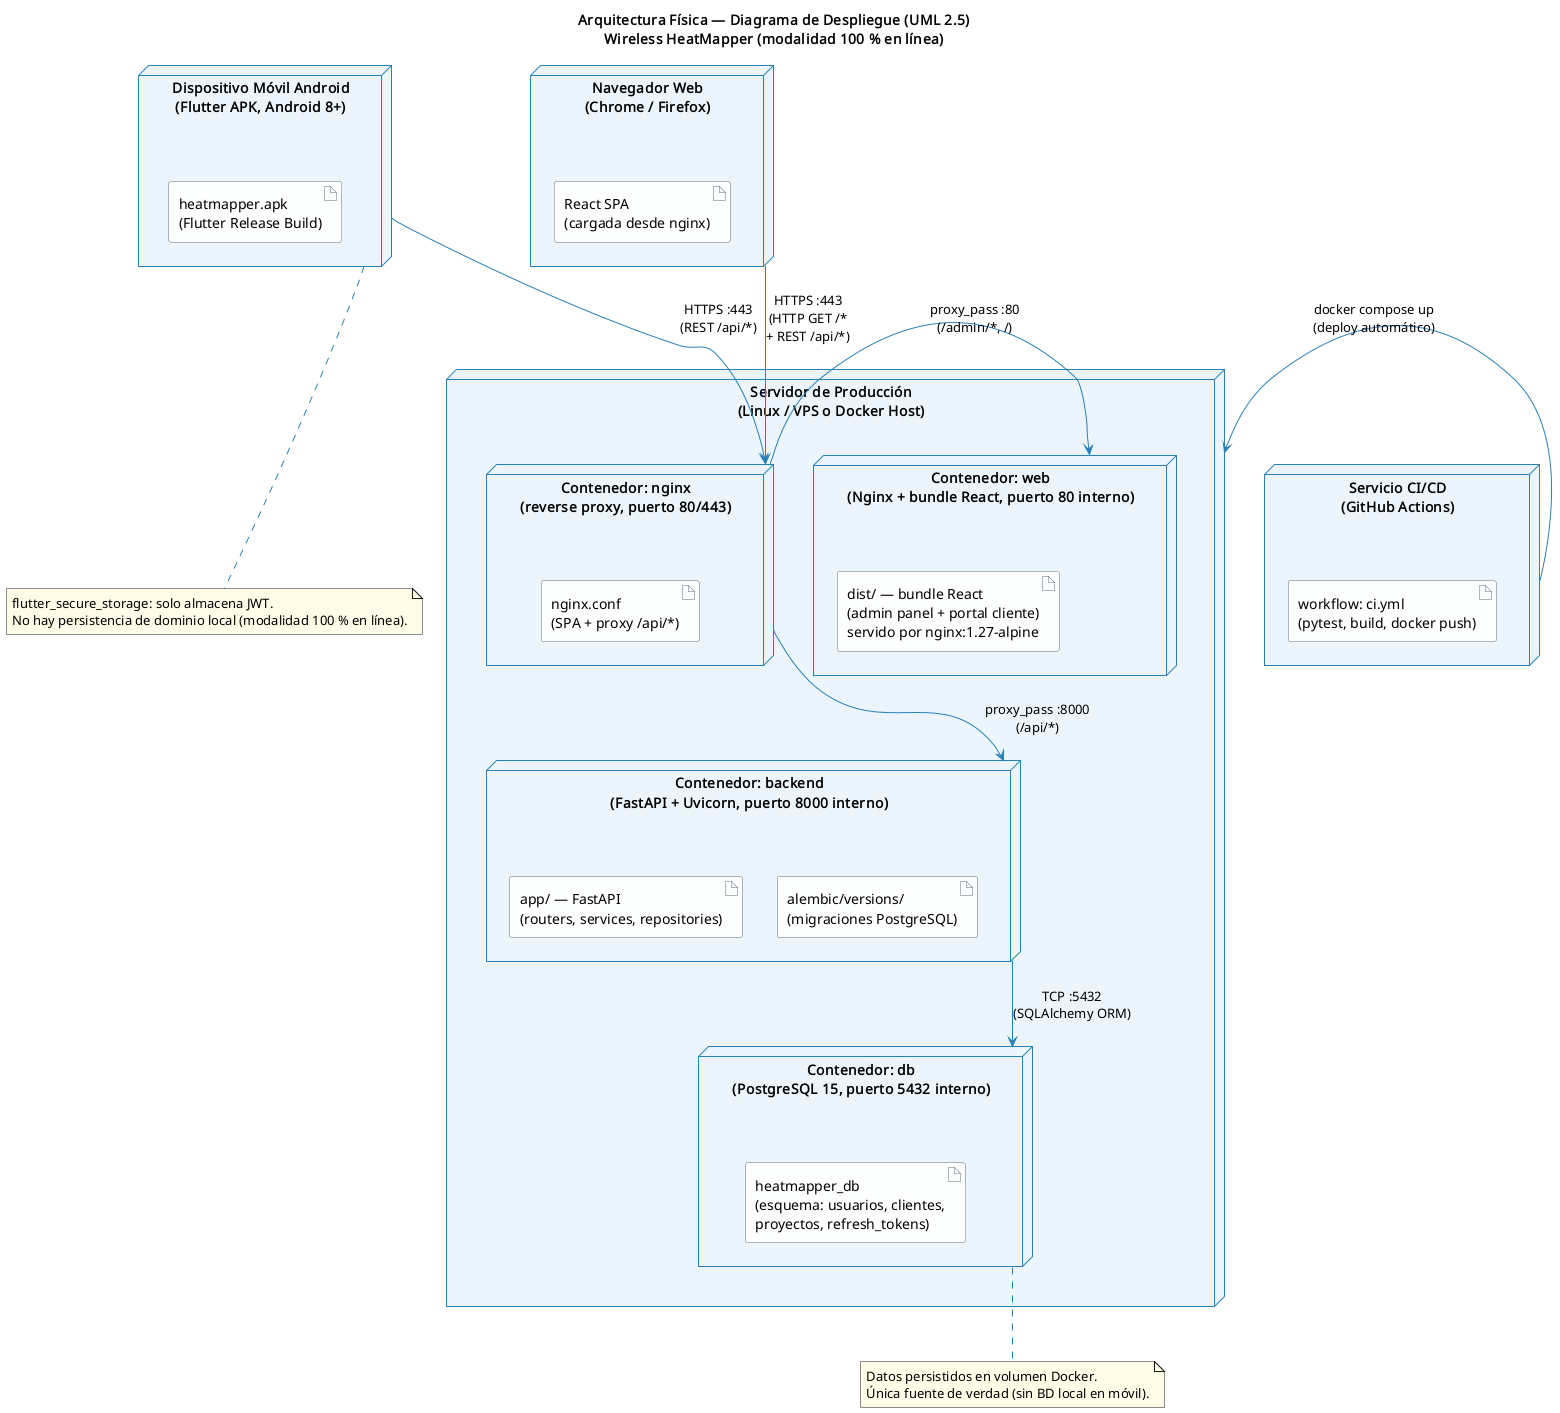

The diagram above was rendered by PlantUML. Its source (embedded in the PNG):
@startuml
title Arquitectura Física — Diagrama de Despliegue (UML 2.5)\nWireless HeatMapper (modalidad 100 % en línea)
skinparam nodeBackgroundColor #EBF5FB
skinparam nodeBorderColor #2980B9
skinparam artifactBackgroundColor #FDFEFE
skinparam artifactBorderColor #5D6D7E
skinparam componentBackgroundColor #FDFEFE
skinparam componentBorderColor #5D6D7E
skinparam arrowColor #2980B9
skinparam noteBackgroundColor #FFFDE7

node "Servidor de Producción\n(Linux / VPS o Docker Host)" as HOST {

  node "Contenedor: nginx\n(reverse proxy, puerto 80/443)" as CTR_NGINX {
    artifact "nginx.conf\n(SPA + proxy /api/*)" as CONF_NGINX
  }

  node "Contenedor: web\n(Nginx + bundle React, puerto 80 interno)" as CTR_WEB {
    artifact "dist/ — bundle React\n(admin panel + portal cliente)\nservido por nginx:1.27-alpine" as ART_WEB
  }

  node "Contenedor: backend\n(FastAPI + Uvicorn, puerto 8000 interno)" as CTR_BACKEND {
    artifact "app/ — FastAPI\n(routers, services, repositories)" as ART_BACKEND
    artifact "alembic/versions/\n(migraciones PostgreSQL)" as ART_MIGR
  }

  node "Contenedor: db\n(PostgreSQL 15, puerto 5432 interno)" as CTR_DB {
    artifact "heatmapper_db\n(esquema: usuarios, clientes,\nproyectos, refresh_tokens)" as ART_DB
  }
}

node "Dispositivo Móvil Android\n(Flutter APK, Android 8+)" as MOBILE {
  artifact "heatmapper.apk\n(Flutter Release Build)" as ART_APK
}

node "Navegador Web\n(Chrome / Firefox)" as BROWSER {
  artifact "React SPA\n(cargada desde nginx)" as ART_SPA
}

node "Servicio CI/CD\n(GitHub Actions)" as CI {
  artifact "workflow: ci.yml\n(pytest, build, docker push)" as ART_CI
}

MOBILE -down-> CTR_NGINX : HTTPS :443\n(REST /api/*)
BROWSER -down-> CTR_NGINX : HTTPS :443\n(HTTP GET /*\n+ REST /api/*)
CTR_NGINX -right-> CTR_WEB : proxy_pass :80\n(/admin/*, /)
CTR_NGINX -down-> CTR_BACKEND : proxy_pass :8000\n(/api/*)
CTR_BACKEND -down-> CTR_DB : TCP :5432\n(SQLAlchemy ORM)
CI -right-> HOST : docker compose up\n(deploy automático)

note bottom of CTR_DB
  Datos persistidos en volumen Docker.
  Única fuente de verdad (sin BD local en móvil).
end note

note bottom of MOBILE
  flutter_secure_storage: solo almacena JWT.
  No hay persistencia de dominio local (modalidad 100 % en línea).
end note
@enduml